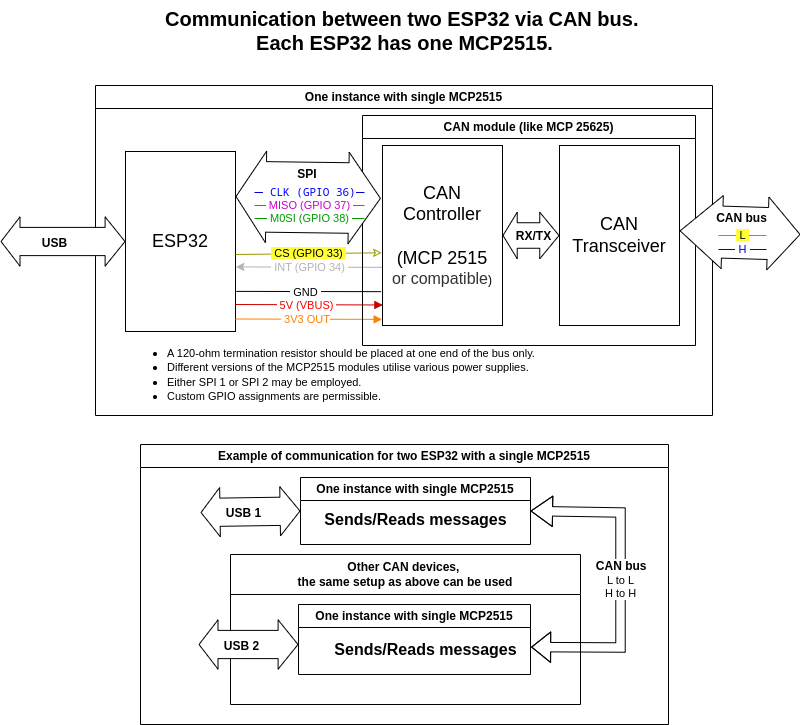

The diagram above was exported from draw.io. Its source (the exported page's mxGraphModel, read from the mxfile embedded in the PNG):
<mxGraphModel dx="1386" dy="773" grid="1" gridSize="10" guides="1" tooltips="1" connect="1" arrows="1" fold="1" page="1" pageScale="1" pageWidth="827" pageHeight="1169" math="0" shadow="0">
  <root>
    <mxCell id="0" />
    <mxCell id="1" parent="0" />
    <mxCell id="8FhCTBOSVLDEeHhFybza-2" value="One instance with single MCP2515" style="swimlane;whiteSpace=wrap;html=1;strokeColor=#000000;" vertex="1" parent="1">
      <mxGeometry x="105" y="101" width="617" height="330" as="geometry" />
    </mxCell>
    <mxCell id="8FhCTBOSVLDEeHhFybza-3" value="&lt;font style=&quot;font-size: 18px;&quot;&gt;ESP32&lt;/font&gt;" style="rounded=0;whiteSpace=wrap;html=1;" vertex="1" parent="8FhCTBOSVLDEeHhFybza-2">
      <mxGeometry x="30" y="66" width="110" height="180" as="geometry" />
    </mxCell>
    <mxCell id="8FhCTBOSVLDEeHhFybza-9" value="&lt;font style=&quot;background-color: rgb(255, 255, 51);&quot;&gt;&amp;nbsp;CS (GPIO 33)&amp;nbsp;&lt;/font&gt;" style="endArrow=none;html=1;rounded=0;entryX=1;entryY=0.5;entryDx=0;entryDy=0;exitX=-0.007;exitY=0.596;exitDx=0;exitDy=0;strokeColor=#999900;endFill=1;startArrow=classic;startFill=0;exitPerimeter=0;" edge="1" parent="8FhCTBOSVLDEeHhFybza-2" source="8FhCTBOSVLDEeHhFybza-73">
      <mxGeometry width="50" height="50" relative="1" as="geometry">
        <mxPoint x="290" y="169" as="sourcePoint" />
        <mxPoint x="140" y="169" as="targetPoint" />
      </mxGeometry>
    </mxCell>
    <mxCell id="8FhCTBOSVLDEeHhFybza-10" value="&lt;font style=&quot;background-color: rgb(255, 255, 255); color: rgb(179, 179, 179);&quot;&gt;&amp;nbsp;INT (GPIO 34)&amp;nbsp;&lt;/font&gt;" style="endArrow=classic;html=1;rounded=0;strokeColor=#B3B3B3;endFill=1;startArrow=none;startFill=0;exitX=0.005;exitY=0.677;exitDx=0;exitDy=0;exitPerimeter=0;entryX=1.004;entryY=0.565;entryDx=0;entryDy=0;entryPerimeter=0;" edge="1" parent="8FhCTBOSVLDEeHhFybza-2" source="8FhCTBOSVLDEeHhFybza-73">
      <mxGeometry width="50" height="50" relative="1" as="geometry">
        <mxPoint x="289.52" y="181.7199999999999" as="sourcePoint" />
        <mxPoint x="140.43999999999994" y="181.39999999999986" as="targetPoint" />
      </mxGeometry>
    </mxCell>
    <mxCell id="8FhCTBOSVLDEeHhFybza-12" value="" style="endArrow=none;html=1;rounded=0;entryX=-0.013;entryY=0.812;entryDx=0;entryDy=0;exitX=1.008;exitY=0.666;exitDx=0;exitDy=0;exitPerimeter=0;entryPerimeter=0;" edge="1" parent="8FhCTBOSVLDEeHhFybza-2" target="8FhCTBOSVLDEeHhFybza-73">
      <mxGeometry width="50" height="50" relative="1" as="geometry">
        <mxPoint x="140.88" y="205.88000000000005" as="sourcePoint" />
        <mxPoint x="290.96000000000004" y="207.32" as="targetPoint" />
      </mxGeometry>
    </mxCell>
    <mxCell id="8FhCTBOSVLDEeHhFybza-13" value="&amp;nbsp;GND&amp;nbsp;" style="edgeLabel;html=1;align=center;verticalAlign=middle;resizable=0;points=[];" vertex="1" connectable="0" parent="8FhCTBOSVLDEeHhFybza-12">
      <mxGeometry x="-0.0421" relative="1" as="geometry">
        <mxPoint as="offset" />
      </mxGeometry>
    </mxCell>
    <mxCell id="8FhCTBOSVLDEeHhFybza-14" value="" style="endArrow=block;html=1;rounded=0;entryX=0.003;entryY=0.886;entryDx=0;entryDy=0;entryPerimeter=0;exitX=1.004;exitY=0.777;exitDx=0;exitDy=0;exitPerimeter=0;endFill=1;strokeColor=#CC0000;" edge="1" parent="8FhCTBOSVLDEeHhFybza-2" target="8FhCTBOSVLDEeHhFybza-73">
      <mxGeometry width="50" height="50" relative="1" as="geometry">
        <mxPoint x="140" y="219" as="sourcePoint" />
        <mxPoint x="290" y="220" as="targetPoint" />
      </mxGeometry>
    </mxCell>
    <mxCell id="8FhCTBOSVLDEeHhFybza-15" value="&lt;font style=&quot;color: rgb(255, 0, 0);&quot;&gt;&amp;nbsp;5V (VBUS)&amp;nbsp;&lt;/font&gt;" style="edgeLabel;html=1;align=center;verticalAlign=middle;resizable=0;points=[];" vertex="1" connectable="0" parent="8FhCTBOSVLDEeHhFybza-14">
      <mxGeometry x="-0.0421" relative="1" as="geometry">
        <mxPoint as="offset" />
      </mxGeometry>
    </mxCell>
    <mxCell id="8FhCTBOSVLDEeHhFybza-18" value="" style="endArrow=block;html=1;rounded=0;entryX=-0.003;entryY=0.966;entryDx=0;entryDy=0;entryPerimeter=0;exitX=1.004;exitY=0.777;exitDx=0;exitDy=0;exitPerimeter=0;endFill=1;strokeColor=#FF8000;" edge="1" parent="8FhCTBOSVLDEeHhFybza-2" target="8FhCTBOSVLDEeHhFybza-73">
      <mxGeometry width="50" height="50" relative="1" as="geometry">
        <mxPoint x="140" y="233.5" as="sourcePoint" />
        <mxPoint x="290" y="234.5" as="targetPoint" />
      </mxGeometry>
    </mxCell>
    <mxCell id="8FhCTBOSVLDEeHhFybza-19" value="&lt;font style=&quot;color: rgb(255, 128, 0);&quot;&gt;&amp;nbsp;3V3 OUT&lt;/font&gt;" style="edgeLabel;html=1;align=center;verticalAlign=middle;resizable=0;points=[];" vertex="1" connectable="0" parent="8FhCTBOSVLDEeHhFybza-18">
      <mxGeometry x="-0.0421" relative="1" as="geometry">
        <mxPoint as="offset" />
      </mxGeometry>
    </mxCell>
    <mxCell id="8FhCTBOSVLDEeHhFybza-32" value="&lt;ul&gt;&lt;li&gt;&lt;font style=&quot;font-size: 11px;&quot;&gt;A 120-ohm termination resistor should be placed at one end of the bus only.&lt;/font&gt;&lt;/li&gt;&lt;li&gt;&lt;font style=&quot;font-size: 11px;&quot;&gt;Different versions of the MCP2515 modules utilise various power supplies.&lt;/font&gt;&lt;/li&gt;&lt;li&gt;&lt;font style=&quot;font-size: 11px;&quot;&gt;Either SPI 1 or SPI 2 may be employed.&lt;/font&gt;&lt;/li&gt;&lt;li&gt;&lt;font style=&quot;font-size: 11px;&quot;&gt;Custom GPIO assignments are permissible.&lt;/font&gt;&lt;/li&gt;&lt;/ul&gt;" style="text;strokeColor=none;fillColor=none;html=1;whiteSpace=wrap;verticalAlign=middle;overflow=hidden;" vertex="1" parent="8FhCTBOSVLDEeHhFybza-2">
      <mxGeometry x="30" y="246" width="420" height="81" as="geometry" />
    </mxCell>
    <mxCell id="8FhCTBOSVLDEeHhFybza-72" value="CAN module (like MCP 25625)" style="swimlane;whiteSpace=wrap;html=1;" vertex="1" parent="8FhCTBOSVLDEeHhFybza-2">
      <mxGeometry x="267" y="30" width="333" height="230" as="geometry" />
    </mxCell>
    <mxCell id="8FhCTBOSVLDEeHhFybza-73" value="&lt;font style=&quot;font-size: 18px;&quot;&gt;CAN &lt;br&gt;Controller&lt;br&gt;&lt;br&gt;(MCP 2515&lt;/font&gt;&lt;div&gt;&lt;span style=&quot;color: rgb(51, 51, 51); font-family: &amp;quot;Helvetica Neue&amp;quot;, Helvetica, &amp;quot;Segoe UI&amp;quot;, Arial, freesans, sans-serif; font-size: 16px; text-align: start; background-color: rgb(255, 255, 255);&quot;&gt;or compatible&lt;/span&gt;)&lt;/div&gt;" style="rounded=0;whiteSpace=wrap;html=1;" vertex="1" parent="8FhCTBOSVLDEeHhFybza-72">
      <mxGeometry x="20" y="30" width="120" height="180" as="geometry" />
    </mxCell>
    <mxCell id="8FhCTBOSVLDEeHhFybza-74" value="&lt;font style=&quot;font-size: 18px;&quot;&gt;CAN &lt;br&gt;Transceiver&lt;br&gt;&lt;/font&gt;" style="rounded=0;whiteSpace=wrap;html=1;" vertex="1" parent="8FhCTBOSVLDEeHhFybza-72">
      <mxGeometry x="197" y="30" width="120" height="180" as="geometry" />
    </mxCell>
    <mxCell id="8FhCTBOSVLDEeHhFybza-75" value="" style="shape=flexArrow;endArrow=classic;startArrow=classic;html=1;rounded=0;exitX=1;exitY=0.5;exitDx=0;exitDy=0;entryX=0;entryY=0.5;entryDx=0;entryDy=0;width=25.517241379310345;startSize=4.406896551724138;endSize=6.075862068965518;" edge="1" parent="8FhCTBOSVLDEeHhFybza-72" source="8FhCTBOSVLDEeHhFybza-73" target="8FhCTBOSVLDEeHhFybza-74">
      <mxGeometry width="100" height="100" relative="1" as="geometry">
        <mxPoint x="-23" y="149" as="sourcePoint" />
        <mxPoint x="77" y="49" as="targetPoint" />
      </mxGeometry>
    </mxCell>
    <mxCell id="8FhCTBOSVLDEeHhFybza-76" value="&lt;b&gt;&lt;font style=&quot;font-size: 12px;&quot;&gt;RX/TX&lt;/font&gt;&lt;/b&gt;" style="edgeLabel;html=1;align=center;verticalAlign=middle;resizable=0;points=[];" vertex="1" connectable="0" parent="8FhCTBOSVLDEeHhFybza-75">
      <mxGeometry x="0.2153" y="-2" relative="1" as="geometry">
        <mxPoint x="-5" y="-2" as="offset" />
      </mxGeometry>
    </mxCell>
    <mxCell id="8FhCTBOSVLDEeHhFybza-4" value="" style="shape=flexArrow;endArrow=classic;html=1;rounded=0;startArrow=block;width=70.55555555555556;startSize=9.68095238095238;exitX=1;exitY=0.25;exitDx=0;exitDy=0;endSize=10.277777777777777;entryX=-0.013;entryY=0.294;entryDx=0;entryDy=0;entryPerimeter=0;fillColor=default;" edge="1" parent="8FhCTBOSVLDEeHhFybza-2" source="8FhCTBOSVLDEeHhFybza-3" target="8FhCTBOSVLDEeHhFybza-73">
      <mxGeometry width="50" height="50" relative="1" as="geometry">
        <mxPoint x="180" y="136" as="sourcePoint" />
        <mxPoint x="289.9999999999998" y="111" as="targetPoint" />
      </mxGeometry>
    </mxCell>
    <mxCell id="8FhCTBOSVLDEeHhFybza-8" value="&lt;b&gt;&lt;font style=&quot;font-size: 12px;&quot;&gt;SPI&amp;nbsp;&lt;/font&gt;&lt;/b&gt;" style="edgeLabel;html=1;align=center;verticalAlign=middle;resizable=0;points=[];" vertex="1" connectable="0" parent="8FhCTBOSVLDEeHhFybza-4">
      <mxGeometry x="-0.1597" y="33" relative="1" as="geometry">
        <mxPoint x="11" y="10" as="offset" />
      </mxGeometry>
    </mxCell>
    <mxCell id="8FhCTBOSVLDEeHhFybza-30" value="" style="shape=flexArrow;endArrow=classic;html=1;rounded=0;entryX=0;entryY=0.5;entryDx=0;entryDy=0;startArrow=block;width=28.217054263565892;endSize=6.296899224806202;fillColor=default;" edge="1" parent="1" target="8FhCTBOSVLDEeHhFybza-3">
      <mxGeometry width="50" height="50" relative="1" as="geometry">
        <mxPoint x="10" y="257" as="sourcePoint" />
        <mxPoint x="96.35000000000014" y="258.41999999999996" as="targetPoint" />
      </mxGeometry>
    </mxCell>
    <mxCell id="8FhCTBOSVLDEeHhFybza-31" value="&lt;font style=&quot;font-size: 12px;&quot;&gt;&lt;b&gt;USB&lt;/b&gt;&lt;/font&gt;" style="edgeLabel;html=1;align=center;verticalAlign=middle;resizable=0;points=[];" vertex="1" connectable="0" parent="8FhCTBOSVLDEeHhFybza-30">
      <mxGeometry x="-0.1585" y="-1" relative="1" as="geometry">
        <mxPoint as="offset" />
      </mxGeometry>
    </mxCell>
    <mxCell id="8FhCTBOSVLDEeHhFybza-55" value="Example of communication for two ESP32 with a single MCP2515" style="swimlane;whiteSpace=wrap;html=1;" vertex="1" parent="1">
      <mxGeometry x="150" y="460" width="528" height="280" as="geometry" />
    </mxCell>
    <mxCell id="8FhCTBOSVLDEeHhFybza-99" value="Other CAN devices,&amp;nbsp;&lt;div&gt;the same setup as above can be used&lt;/div&gt;" style="swimlane;whiteSpace=wrap;html=1;startSize=40;" vertex="1" parent="8FhCTBOSVLDEeHhFybza-55">
      <mxGeometry x="90" y="110" width="350" height="150" as="geometry" />
    </mxCell>
    <mxCell id="8FhCTBOSVLDEeHhFybza-101" value="One instance with single MCP2515" style="swimlane;whiteSpace=wrap;html=1;strokeColor=#000000;" vertex="1" parent="8FhCTBOSVLDEeHhFybza-99">
      <mxGeometry x="68" y="50" width="232" height="70" as="geometry" />
    </mxCell>
    <mxCell id="8FhCTBOSVLDEeHhFybza-100" value="&lt;b&gt;&lt;font style=&quot;font-size: 16px;&quot;&gt;Sends/Reads messages&lt;/font&gt;&lt;/b&gt;" style="text;html=1;align=center;verticalAlign=middle;resizable=0;points=[];autosize=1;strokeColor=none;fillColor=none;" vertex="1" parent="8FhCTBOSVLDEeHhFybza-101">
      <mxGeometry x="22" y="30" width="210" height="30" as="geometry" />
    </mxCell>
    <mxCell id="8FhCTBOSVLDEeHhFybza-104" value="" style="shape=flexArrow;endArrow=classic;html=1;rounded=0;startArrow=block;width=28.217054263565892;endSize=6.296899224806202;fillColor=default;" edge="1" parent="8FhCTBOSVLDEeHhFybza-99">
      <mxGeometry width="50" height="50" relative="1" as="geometry">
        <mxPoint x="-32" y="90" as="sourcePoint" />
        <mxPoint x="68" y="90" as="targetPoint" />
      </mxGeometry>
    </mxCell>
    <mxCell id="8FhCTBOSVLDEeHhFybza-105" value="&lt;font style=&quot;font-size: 12px;&quot;&gt;&lt;b&gt;USB 2&lt;/b&gt;&lt;/font&gt;" style="edgeLabel;html=1;align=center;verticalAlign=middle;resizable=0;points=[];" vertex="1" connectable="0" parent="8FhCTBOSVLDEeHhFybza-104">
      <mxGeometry x="-0.1585" y="-1" relative="1" as="geometry">
        <mxPoint as="offset" />
      </mxGeometry>
    </mxCell>
    <mxCell id="8FhCTBOSVLDEeHhFybza-89" value="One instance with single MCP2515" style="swimlane;whiteSpace=wrap;html=1;strokeColor=#000000;" vertex="1" parent="8FhCTBOSVLDEeHhFybza-55">
      <mxGeometry x="160" y="33" width="230" height="67" as="geometry" />
    </mxCell>
    <mxCell id="8FhCTBOSVLDEeHhFybza-97" value="&lt;b&gt;&lt;font style=&quot;font-size: 16px;&quot;&gt;Sends/Reads messages&lt;/font&gt;&lt;/b&gt;" style="text;html=1;align=center;verticalAlign=middle;resizable=0;points=[];autosize=1;strokeColor=none;fillColor=none;" vertex="1" parent="8FhCTBOSVLDEeHhFybza-89">
      <mxGeometry x="10" y="27" width="210" height="30" as="geometry" />
    </mxCell>
    <mxCell id="8FhCTBOSVLDEeHhFybza-91" value="" style="shape=flexArrow;endArrow=classic;html=1;rounded=0;startArrow=block;width=28.217054263565892;endSize=6.296899224806202;fillColor=default;entryX=0;entryY=0.5;entryDx=0;entryDy=0;" edge="1" parent="8FhCTBOSVLDEeHhFybza-55" target="8FhCTBOSVLDEeHhFybza-89">
      <mxGeometry width="50" height="50" relative="1" as="geometry">
        <mxPoint x="60" y="68" as="sourcePoint" />
        <mxPoint x="80" y="-107" as="targetPoint" />
      </mxGeometry>
    </mxCell>
    <mxCell id="8FhCTBOSVLDEeHhFybza-92" value="&lt;font style=&quot;font-size: 12px;&quot;&gt;&lt;b&gt;USB 1&lt;/b&gt;&lt;/font&gt;" style="edgeLabel;html=1;align=center;verticalAlign=middle;resizable=0;points=[];" vertex="1" connectable="0" parent="8FhCTBOSVLDEeHhFybza-91">
      <mxGeometry x="-0.1585" y="-1" relative="1" as="geometry">
        <mxPoint as="offset" />
      </mxGeometry>
    </mxCell>
    <mxCell id="8FhCTBOSVLDEeHhFybza-95" value="&lt;div&gt;&lt;font style=&quot;font-size: 5px;&quot;&gt;&lt;b style=&quot;&quot;&gt;&amp;nbsp;&lt;/b&gt;&lt;/font&gt;&lt;b style=&quot;font-size: 12px; background-color: light-dark(#ffffff, var(--ge-dark-color, #121212)); color: light-dark(rgb(0, 0, 0), rgb(255, 255, 255));&quot;&gt;CAN bus&lt;/b&gt;&lt;/div&gt;&lt;div&gt;&lt;font&gt;L to L&lt;br&gt;H to H&lt;/font&gt;&lt;/div&gt;" style="shape=flexArrow;endArrow=classic;html=1;rounded=0;entryX=1;entryY=0.5;entryDx=0;entryDy=0;startArrow=block;width=9.444444444444445;endSize=6.852777777777778;exitX=1.003;exitY=0.419;exitDx=0;exitDy=0;exitPerimeter=0;" edge="1" parent="8FhCTBOSVLDEeHhFybza-55" target="8FhCTBOSVLDEeHhFybza-89" source="8FhCTBOSVLDEeHhFybza-100">
      <mxGeometry width="50" height="50" relative="1" as="geometry">
        <mxPoint x="390" y="180" as="sourcePoint" />
        <mxPoint x="310" y="13" as="targetPoint" />
        <Array as="points">
          <mxPoint x="480" y="203" />
          <mxPoint x="480" y="68" />
        </Array>
        <mxPoint as="offset" />
      </mxGeometry>
    </mxCell>
    <mxCell id="8FhCTBOSVLDEeHhFybza-66" value="&lt;span style=&quot;font-size: 20px;&quot;&gt;&lt;b&gt;Communication between two ESP32 via CAN bus.&amp;nbsp;&lt;/b&gt;&lt;/span&gt;&lt;div&gt;&lt;span style=&quot;font-size: 20px;&quot;&gt;&lt;b&gt;Each ESP32 has one MCP2515.&lt;/b&gt;&lt;/span&gt;&lt;/div&gt;" style="text;html=1;align=center;verticalAlign=middle;resizable=0;points=[];autosize=1;strokeColor=none;fillColor=none;" vertex="1" parent="1">
      <mxGeometry x="164" y="16" width="500" height="60" as="geometry" />
    </mxCell>
    <mxCell id="8FhCTBOSVLDEeHhFybza-85" value="&lt;span style=&quot;background-color: rgb(255, 255, 255);&quot;&gt;&lt;font style=&quot;color: rgb(0, 0, 204);&quot;&gt;&amp;nbsp;&lt;span style=&quot;color: rgb(204, 0, 204);&quot;&gt;MISO (GPIO 37)&lt;/span&gt;&amp;nbsp;&lt;/font&gt;&lt;/span&gt;" style="endArrow=none;html=1;rounded=0;strokeColor=#FF00FF;endFill=1;startArrow=none;startFill=0;" edge="1" parent="1">
      <mxGeometry width="50" height="50" relative="1" as="geometry">
        <mxPoint x="374" y="221" as="sourcePoint" />
        <mxPoint x="264" y="221" as="targetPoint" />
      </mxGeometry>
    </mxCell>
    <mxCell id="8FhCTBOSVLDEeHhFybza-86" value="&lt;span style=&quot;color: rgb(0, 0, 255); font-family: &amp;quot;Droid Sans Mono&amp;quot;, &amp;quot;monospace&amp;quot;, monospace; white-space-collapse: preserve;&quot;&gt;&lt;font&gt; CLK (GPIO 36)&lt;/font&gt;&lt;/span&gt;" style="endArrow=none;html=1;rounded=0;strokeColor=#0000CC;endFill=1;startArrow=none;startFill=0;" edge="1" parent="1">
      <mxGeometry width="50" height="50" relative="1" as="geometry">
        <mxPoint x="374" y="208" as="sourcePoint" />
        <mxPoint x="264" y="208" as="targetPoint" />
      </mxGeometry>
    </mxCell>
    <mxCell id="8FhCTBOSVLDEeHhFybza-87" value="&lt;span style=&quot;background-color: rgb(255, 255, 255);&quot;&gt;&lt;font style=&quot;color: rgb(0, 0, 204);&quot;&gt;&amp;nbsp;&lt;span style=&quot;color: rgb(0, 153, 0);&quot;&gt;M0SI (GPIO 38)&lt;/span&gt;&amp;nbsp;&lt;/font&gt;&lt;/span&gt;" style="endArrow=none;html=1;rounded=0;strokeColor=#009900;endFill=1;startArrow=none;startFill=0;" edge="1" parent="1">
      <mxGeometry width="50" height="50" relative="1" as="geometry">
        <mxPoint x="374" y="234" as="sourcePoint" />
        <mxPoint x="264" y="234" as="targetPoint" />
        <mxPoint as="offset" />
      </mxGeometry>
    </mxCell>
    <mxCell id="8FhCTBOSVLDEeHhFybza-20" value="" style="shape=flexArrow;endArrow=classic;html=1;rounded=0;startArrow=block;width=52;startSize=13.7;exitX=1.001;exitY=0.474;exitDx=0;exitDy=0;endSize=10.404;fillColor=default;exitPerimeter=0;" edge="1" parent="1" source="8FhCTBOSVLDEeHhFybza-74">
      <mxGeometry width="50" height="50" relative="1" as="geometry">
        <mxPoint x="650" y="208.66000000000003" as="sourcePoint" />
        <mxPoint x="810" y="250" as="targetPoint" />
      </mxGeometry>
    </mxCell>
    <mxCell id="8FhCTBOSVLDEeHhFybza-21" value="&lt;b&gt;&lt;font style=&quot;font-size: 12px;&quot;&gt;CAN bus&lt;/font&gt;&lt;/b&gt;" style="edgeLabel;html=1;align=center;verticalAlign=middle;resizable=0;points=[];" vertex="1" connectable="0" parent="8FhCTBOSVLDEeHhFybza-20">
      <mxGeometry x="-0.1597" y="33" relative="1" as="geometry">
        <mxPoint x="9" y="19" as="offset" />
      </mxGeometry>
    </mxCell>
    <mxCell id="8FhCTBOSVLDEeHhFybza-22" value="&lt;span style=&quot;background-color: rgb(255, 255, 51);&quot;&gt;&amp;nbsp;L&amp;nbsp;&lt;/span&gt;" style="endArrow=none;html=1;rounded=0;entryX=1;entryY=0.5;entryDx=0;entryDy=0;strokeColor=#999900;endFill=1;startArrow=none;startFill=0;" edge="1" parent="1">
      <mxGeometry width="50" height="50" relative="1" as="geometry">
        <mxPoint x="776" y="251" as="sourcePoint" />
        <mxPoint x="728" y="251" as="targetPoint" />
      </mxGeometry>
    </mxCell>
    <mxCell id="8FhCTBOSVLDEeHhFybza-24" value="&lt;span style=&quot;background-color: rgb(255, 255, 255);&quot;&gt;&lt;font style=&quot;color: rgb(0, 0, 204);&quot;&gt;&amp;nbsp;H&amp;nbsp;&lt;/font&gt;&lt;/span&gt;" style="endArrow=none;html=1;rounded=0;entryX=1;entryY=0.5;entryDx=0;entryDy=0;strokeColor=#0000CC;endFill=1;startArrow=none;startFill=0;" edge="1" parent="1">
      <mxGeometry width="50" height="50" relative="1" as="geometry">
        <mxPoint x="776" y="265" as="sourcePoint" />
        <mxPoint x="728" y="265" as="targetPoint" />
      </mxGeometry>
    </mxCell>
  </root>
</mxGraphModel>